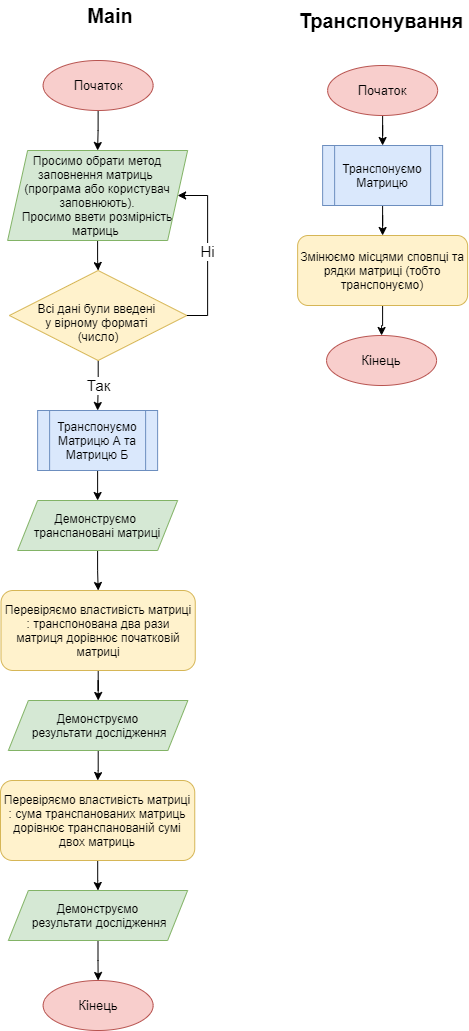

The diagram above was exported from draw.io. Its source (the exported page's mxGraphModel, read from the mxfile embedded in the PNG):
<mxGraphModel dx="1038" dy="547" grid="1" gridSize="10" guides="1" tooltips="1" connect="1" arrows="1" fold="1" page="1" pageScale="1" pageWidth="827" pageHeight="1169" math="0" shadow="0">
  <root>
    <mxCell id="WIyWlLk6GJQsqaUBKTNV-0" />
    <mxCell id="WIyWlLk6GJQsqaUBKTNV-1" parent="WIyWlLk6GJQsqaUBKTNV-0" />
    <mxCell id="LpNxRcw457DI4oBRYYvW-2" value="" style="edgeStyle=orthogonalEdgeStyle;rounded=0;orthogonalLoop=1;jettySize=auto;html=1;" parent="WIyWlLk6GJQsqaUBKTNV-1" source="sJTVFy6xtEDZ3GqkDMZK-0" target="LpNxRcw457DI4oBRYYvW-1" edge="1">
      <mxGeometry relative="1" as="geometry" />
    </mxCell>
    <mxCell id="sJTVFy6xtEDZ3GqkDMZK-0" value="Початок" style="ellipse;whiteSpace=wrap;html=1;fillColor=#f8cecc;strokeColor=#b85450;fontSize=13;" parent="WIyWlLk6GJQsqaUBKTNV-1" vertex="1">
      <mxGeometry x="52.620000000000005" y="130" width="110" height="50" as="geometry" />
    </mxCell>
    <mxCell id="LpNxRcw457DI4oBRYYvW-4" value="" style="edgeStyle=orthogonalEdgeStyle;rounded=0;orthogonalLoop=1;jettySize=auto;html=1;" parent="WIyWlLk6GJQsqaUBKTNV-1" source="LpNxRcw457DI4oBRYYvW-1" target="LpNxRcw457DI4oBRYYvW-3" edge="1">
      <mxGeometry relative="1" as="geometry" />
    </mxCell>
    <mxCell id="LpNxRcw457DI4oBRYYvW-1" value="Просимо обрати метод заповнення матриць &lt;br&gt;(програма або користувач заповнюють).&lt;br&gt;Просимо ввети розмірність матриць&amp;nbsp;" style="shape=parallelogram;perimeter=parallelogramPerimeter;whiteSpace=wrap;html=1;fixedSize=1;fillColor=#d5e8d4;strokeColor=#82b366;" parent="WIyWlLk6GJQsqaUBKTNV-1" vertex="1">
      <mxGeometry x="17.120000000000005" y="220" width="180" height="90" as="geometry" />
    </mxCell>
    <mxCell id="LpNxRcw457DI4oBRYYvW-6" value="Так" style="edgeStyle=orthogonalEdgeStyle;rounded=0;orthogonalLoop=1;jettySize=auto;html=1;fontSize=15;entryX=0.5;entryY=0;entryDx=0;entryDy=0;" parent="WIyWlLk6GJQsqaUBKTNV-1" source="LpNxRcw457DI4oBRYYvW-3" target="e4CJTYXbsEI4rhsLIoF0-18" edge="1">
      <mxGeometry relative="1" as="geometry">
        <mxPoint x="107.12" y="480" as="targetPoint" />
      </mxGeometry>
    </mxCell>
    <mxCell id="LpNxRcw457DI4oBRYYvW-3" value="&lt;br&gt;Всі дані були введені &lt;br&gt;у вірному форматі &lt;br&gt;(число)" style="rhombus;whiteSpace=wrap;html=1;fillColor=#fff2cc;strokeColor=#d6b656;" parent="WIyWlLk6GJQsqaUBKTNV-1" vertex="1">
      <mxGeometry x="18.870000000000005" y="340" width="177.5" height="90" as="geometry" />
    </mxCell>
    <mxCell id="LpNxRcw457DI4oBRYYvW-17" value="Ні" style="endArrow=classic;html=1;rounded=0;fontSize=15;exitX=1;exitY=0.5;exitDx=0;exitDy=0;entryX=1;entryY=0.5;entryDx=0;entryDy=0;" parent="WIyWlLk6GJQsqaUBKTNV-1" source="LpNxRcw457DI4oBRYYvW-3" target="LpNxRcw457DI4oBRYYvW-1" edge="1">
      <mxGeometry width="50" height="50" relative="1" as="geometry">
        <mxPoint x="327.12" y="490" as="sourcePoint" />
        <mxPoint x="377.12" y="440" as="targetPoint" />
        <Array as="points">
          <mxPoint x="217.12" y="385" />
          <mxPoint x="217.12" y="265" />
        </Array>
      </mxGeometry>
    </mxCell>
    <mxCell id="e4CJTYXbsEI4rhsLIoF0-7" value="" style="edgeStyle=orthogonalEdgeStyle;rounded=0;orthogonalLoop=1;jettySize=auto;html=1;entryX=0.5;entryY=0;entryDx=0;entryDy=0;exitX=0.5;exitY=1;exitDx=0;exitDy=0;" parent="WIyWlLk6GJQsqaUBKTNV-1" source="e4CJTYXbsEI4rhsLIoF0-18" target="e4CJTYXbsEI4rhsLIoF0-5" edge="1">
      <mxGeometry relative="1" as="geometry">
        <mxPoint x="107.21999999999991" y="540" as="sourcePoint" />
        <mxPoint x="107.62" y="560" as="targetPoint" />
      </mxGeometry>
    </mxCell>
    <mxCell id="e4CJTYXbsEI4rhsLIoF0-9" value="" style="edgeStyle=orthogonalEdgeStyle;rounded=0;orthogonalLoop=1;jettySize=auto;html=1;" parent="WIyWlLk6GJQsqaUBKTNV-1" source="e4CJTYXbsEI4rhsLIoF0-5" target="e4CJTYXbsEI4rhsLIoF0-8" edge="1">
      <mxGeometry relative="1" as="geometry" />
    </mxCell>
    <mxCell id="e4CJTYXbsEI4rhsLIoF0-5" value="Демонструємо &lt;br&gt;транспановані матриці" style="shape=parallelogram;perimeter=parallelogramPerimeter;whiteSpace=wrap;html=1;fixedSize=1;fillColor=#d5e8d4;strokeColor=#82b366;" parent="WIyWlLk6GJQsqaUBKTNV-1" vertex="1">
      <mxGeometry x="27.120000000000005" y="570" width="160" height="50" as="geometry" />
    </mxCell>
    <mxCell id="e4CJTYXbsEI4rhsLIoF0-11" value="" style="edgeStyle=orthogonalEdgeStyle;rounded=0;orthogonalLoop=1;jettySize=auto;html=1;" parent="WIyWlLk6GJQsqaUBKTNV-1" source="e4CJTYXbsEI4rhsLIoF0-8" target="e4CJTYXbsEI4rhsLIoF0-10" edge="1">
      <mxGeometry relative="1" as="geometry" />
    </mxCell>
    <mxCell id="e4CJTYXbsEI4rhsLIoF0-8" value="Перевіряємо властивість матриці : транспонована два рази матриця дорівнює початковій матриці" style="rounded=1;whiteSpace=wrap;html=1;fillColor=#fff2cc;strokeColor=#d6b656;" parent="WIyWlLk6GJQsqaUBKTNV-1" vertex="1">
      <mxGeometry x="10.5" y="660" width="194.25" height="80" as="geometry" />
    </mxCell>
    <mxCell id="e4CJTYXbsEI4rhsLIoF0-13" value="" style="edgeStyle=orthogonalEdgeStyle;rounded=0;orthogonalLoop=1;jettySize=auto;html=1;" parent="WIyWlLk6GJQsqaUBKTNV-1" source="e4CJTYXbsEI4rhsLIoF0-10" target="e4CJTYXbsEI4rhsLIoF0-12" edge="1">
      <mxGeometry relative="1" as="geometry" />
    </mxCell>
    <mxCell id="e4CJTYXbsEI4rhsLIoF0-10" value="Демонструємо&lt;br&gt;&amp;nbsp;результати дослідження" style="shape=parallelogram;perimeter=parallelogramPerimeter;whiteSpace=wrap;html=1;fixedSize=1;fillColor=#d5e8d4;strokeColor=#82b366;" parent="WIyWlLk6GJQsqaUBKTNV-1" vertex="1">
      <mxGeometry x="17.879999999999995" y="770" width="179.49" height="50" as="geometry" />
    </mxCell>
    <mxCell id="e4CJTYXbsEI4rhsLIoF0-15" value="" style="edgeStyle=orthogonalEdgeStyle;rounded=0;orthogonalLoop=1;jettySize=auto;html=1;" parent="WIyWlLk6GJQsqaUBKTNV-1" source="e4CJTYXbsEI4rhsLIoF0-12" target="e4CJTYXbsEI4rhsLIoF0-14" edge="1">
      <mxGeometry relative="1" as="geometry" />
    </mxCell>
    <mxCell id="e4CJTYXbsEI4rhsLIoF0-12" value="Перевіряємо властивість матриці : сума транспанованих матриць дорівнює транспанованій сумі двох матриць" style="rounded=1;whiteSpace=wrap;html=1;fillColor=#fff2cc;strokeColor=#d6b656;" parent="WIyWlLk6GJQsqaUBKTNV-1" vertex="1">
      <mxGeometry x="10" y="850" width="194.25" height="80" as="geometry" />
    </mxCell>
    <mxCell id="e4CJTYXbsEI4rhsLIoF0-17" value="" style="edgeStyle=orthogonalEdgeStyle;rounded=0;orthogonalLoop=1;jettySize=auto;html=1;" parent="WIyWlLk6GJQsqaUBKTNV-1" source="e4CJTYXbsEI4rhsLIoF0-14" target="e4CJTYXbsEI4rhsLIoF0-16" edge="1">
      <mxGeometry relative="1" as="geometry" />
    </mxCell>
    <mxCell id="e4CJTYXbsEI4rhsLIoF0-14" value="Демонструємо&lt;br&gt;&amp;nbsp;результати дослідження" style="shape=parallelogram;perimeter=parallelogramPerimeter;whiteSpace=wrap;html=1;fixedSize=1;fillColor=#d5e8d4;strokeColor=#82b366;" parent="WIyWlLk6GJQsqaUBKTNV-1" vertex="1">
      <mxGeometry x="17.879999999999995" y="960" width="179.24" height="50" as="geometry" />
    </mxCell>
    <mxCell id="e4CJTYXbsEI4rhsLIoF0-16" value="Кінець" style="ellipse;whiteSpace=wrap;html=1;fillColor=#f8cecc;strokeColor=#b85450;fontSize=13;" parent="WIyWlLk6GJQsqaUBKTNV-1" vertex="1">
      <mxGeometry x="52.629999999999995" y="1050" width="110" height="50" as="geometry" />
    </mxCell>
    <mxCell id="e4CJTYXbsEI4rhsLIoF0-18" value="&lt;span style=&quot;font-family: &amp;#34;helvetica&amp;#34;&quot;&gt;Транспонуємо Матрицю А та Матрицю Б&lt;/span&gt;" style="shape=process;whiteSpace=wrap;html=1;backgroundOutline=1;fillColor=#dae8fc;strokeColor=#6c8ebf;" parent="WIyWlLk6GJQsqaUBKTNV-1" vertex="1">
      <mxGeometry x="47.120000000000005" y="480" width="120" height="60" as="geometry" />
    </mxCell>
    <mxCell id="e4CJTYXbsEI4rhsLIoF0-24" value="" style="edgeStyle=orthogonalEdgeStyle;rounded=0;orthogonalLoop=1;jettySize=auto;html=1;" parent="WIyWlLk6GJQsqaUBKTNV-1" source="e4CJTYXbsEI4rhsLIoF0-21" target="e4CJTYXbsEI4rhsLIoF0-23" edge="1">
      <mxGeometry relative="1" as="geometry" />
    </mxCell>
    <mxCell id="e4CJTYXbsEI4rhsLIoF0-21" value="Початок" style="ellipse;whiteSpace=wrap;html=1;fillColor=#f8cecc;strokeColor=#b85450;fontSize=13;" parent="WIyWlLk6GJQsqaUBKTNV-1" vertex="1">
      <mxGeometry x="337.13" y="135" width="110" height="50" as="geometry" />
    </mxCell>
    <mxCell id="e4CJTYXbsEI4rhsLIoF0-22" value="Кінець" style="ellipse;whiteSpace=wrap;html=1;fillColor=#f8cecc;strokeColor=#b85450;fontSize=13;" parent="WIyWlLk6GJQsqaUBKTNV-1" vertex="1">
      <mxGeometry x="336.06" y="405" width="110" height="50" as="geometry" />
    </mxCell>
    <mxCell id="e4CJTYXbsEI4rhsLIoF0-26" value="" style="edgeStyle=orthogonalEdgeStyle;rounded=0;orthogonalLoop=1;jettySize=auto;html=1;" parent="WIyWlLk6GJQsqaUBKTNV-1" source="e4CJTYXbsEI4rhsLIoF0-23" target="e4CJTYXbsEI4rhsLIoF0-25" edge="1">
      <mxGeometry relative="1" as="geometry" />
    </mxCell>
    <mxCell id="e4CJTYXbsEI4rhsLIoF0-23" value="&lt;span style=&quot;font-family: &amp;#34;helvetica&amp;#34;&quot;&gt;Транспонуємо Матрицю&lt;/span&gt;" style="shape=process;whiteSpace=wrap;html=1;backgroundOutline=1;fillColor=#dae8fc;strokeColor=#6c8ebf;" parent="WIyWlLk6GJQsqaUBKTNV-1" vertex="1">
      <mxGeometry x="332.13" y="215" width="120" height="60" as="geometry" />
    </mxCell>
    <mxCell id="e4CJTYXbsEI4rhsLIoF0-27" value="" style="edgeStyle=orthogonalEdgeStyle;rounded=0;orthogonalLoop=1;jettySize=auto;html=1;" parent="WIyWlLk6GJQsqaUBKTNV-1" source="e4CJTYXbsEI4rhsLIoF0-25" target="e4CJTYXbsEI4rhsLIoF0-22" edge="1">
      <mxGeometry relative="1" as="geometry" />
    </mxCell>
    <mxCell id="e4CJTYXbsEI4rhsLIoF0-25" value="Змінюємо місцями сповпці та рядки матриці (тобто транспонуємо)" style="rounded=1;whiteSpace=wrap;html=1;fillColor=#fff2cc;strokeColor=#d6b656;" parent="WIyWlLk6GJQsqaUBKTNV-1" vertex="1">
      <mxGeometry x="307.13" y="305" width="170" height="70" as="geometry" />
    </mxCell>
    <mxCell id="e4CJTYXbsEI4rhsLIoF0-28" value="Main" style="text;html=1;strokeColor=none;fillColor=none;align=center;verticalAlign=middle;whiteSpace=wrap;rounded=0;fontStyle=1;fontSize=20;" parent="WIyWlLk6GJQsqaUBKTNV-1" vertex="1">
      <mxGeometry x="90" y="70" width="60" height="30" as="geometry" />
    </mxCell>
    <mxCell id="e4CJTYXbsEI4rhsLIoF0-29" value="Транспонування" style="text;html=1;strokeColor=none;fillColor=none;align=center;verticalAlign=middle;whiteSpace=wrap;rounded=0;fontStyle=1;fontSize=20;" parent="WIyWlLk6GJQsqaUBKTNV-1" vertex="1">
      <mxGeometry x="361.06" y="75" width="60" height="30" as="geometry" />
    </mxCell>
  </root>
</mxGraphModel>